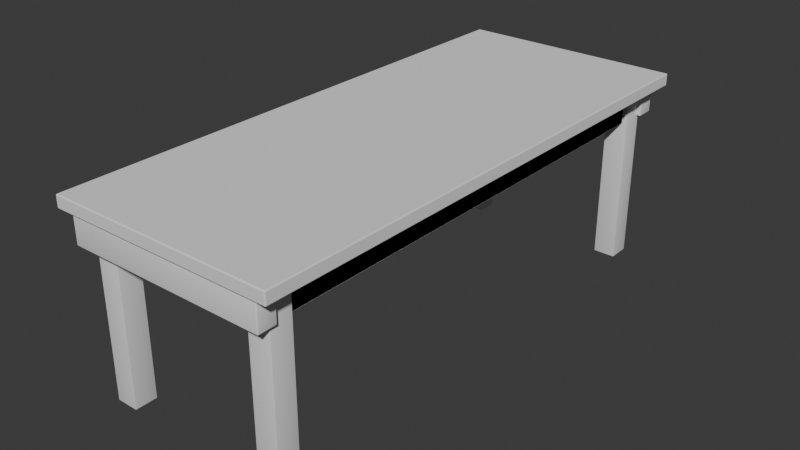 # Source: Hubbard_table.blend  (saved by Blender 4.0.36; exported with 4.5.12 LTS)
import bpy
from mathutils import Matrix  # noqa: F401  (used for matrix-valued properties, if any)

bpy.ops.wm.read_factory_settings(use_empty=True)
scene = bpy.context.scene
scene.name = 'Scene'

# ---- collections
col_collection = bpy.data.collections.new('Collection'); scene.collection.children.link(col_collection)

# ---- world
world_world = bpy.data.worlds.new('World'); scene.world = world_world
world_world.use_nodes = True; world_world.node_tree.nodes.clear()
_N = world_world.node_tree.nodes; _L = world_world.node_tree.links
n0 = _N.new('ShaderNodeOutputWorld'); n0.name = 'World Output'; n0.location = (300, 300)
n1 = _N.new('ShaderNodeBackground'); n1.name = 'Background'; n1.location = (10, 300)
n1.inputs[0].default_value = (0.05088, 0.05088, 0.05088, 1.0)
_L.new(n1.outputs[0], n0.inputs[0])
n0.is_active_output = True
world_world.color = (0.05088, 0.05088, 0.05088)
world_world.use_sun_shadow = False
world_world.sun_shadow_jitter_overblur = 0.0

# ---- meshes
me_cube_001 = bpy.data.meshes.new('Cube.001')
me_cube_001.from_pydata([(-0.4636, -1.111, -0.0254), (-0.4636, -1.111, 0.0254), (-0.4636, 1.111, -0.0254), (-0.4636, 1.111, 0.0254), (0.4636, -1.111, -0.0254), (0.4636, -1.111, 0.0254), (0.4636, 1.111, -0.0254), (0.4636, 1.111, 0.0254)], [], [(0, 1, 3, 2), (2, 3, 7, 6), (6, 7, 5, 4), (4, 5, 1, 0), (2, 6, 4, 0), (7, 3, 1, 5)])
_uv = me_cube_001.uv_layers.new(name='UVMap')
_uv.uv.foreach_set('vector', [0.375, 0.0, 0.625, 0.0, 0.625, 0.25, 0.375, 0.25, 0.375, 0.25, 0.625, 0.25, 0.625, 0.5, 0.375, 0.5, 0.375, 0.5, 0.625, 0.5, 0.625, 0.75, 0.375, 0.75, 0.375, 0.75, 0.625, 0.75, 0.625, 1.0, 0.375, 1.0, 0.125, 0.5, 0.375, 0.5, 0.375, 0.75, 0.125, 0.75, 0.625, 0.5, 0.875, 0.5, 0.875, 0.75, 0.625, 0.75])
me_cube_001.update()
me_cube_003 = bpy.data.meshes.new('Cube.003')
me_cube_003.from_pydata([(-0.04542, -0.04542, 0.0), (-0.04542, -0.04542, 0.7779), (-0.04542, 0.04542, 0.0), (-0.04542, 0.04542, 0.7779), (0.04542, -0.04542, 0.0), (0.04542, -0.04542, 0.7779), (0.04542, 0.04542, 0.0), (0.04542, 0.04542, 0.7779)], [], [(0, 1, 3, 2), (2, 3, 7, 6), (6, 7, 5, 4), (4, 5, 1, 0), (2, 6, 4, 0), (7, 3, 1, 5)])
me_cube_003.polygons.foreach_set('use_smooth', [True] * 6)
_uv = me_cube_003.uv_layers.new(name='UVMap')
_uv.uv.foreach_set('vector', [0.375, 0.0, 0.625, 0.0, 0.625, 0.25, 0.375, 0.25, 0.375, 0.25, 0.625, 0.25, 0.625, 0.5, 0.375, 0.5, 0.375, 0.5, 0.625, 0.5, 0.625, 0.75, 0.375, 0.75, 0.375, 0.75, 0.625, 0.75, 0.625, 1.0, 0.375, 1.0, 0.125, 0.5, 0.375, 0.5, 0.375, 0.75, 0.125, 0.75, 0.625, 0.5, 0.875, 0.5, 0.875, 0.75, 0.625, 0.75])
me_cube_003.update()
me_cube_004 = bpy.data.meshes.new('Cube.004')
me_cube_004.from_pydata([(0.02568, -1.022, -0.06953), (0.02568, -1.022, 0.06953), (0.02568, 1.022, -0.06953), (0.02568, 1.022, 0.06953), (-0.02568, -1.022, -0.06953), (-0.02568, -1.022, 0.06953), (-0.02568, 1.022, -0.06953), (-0.02568, 1.022, 0.06953)], [], [(0, 1, 3, 2), (2, 3, 7, 6), (6, 7, 5, 4), (4, 5, 1, 0), (2, 6, 4, 0), (7, 3, 1, 5)])
me_cube_004.polygons.foreach_set('use_smooth', [True] * 6)
_uv = me_cube_004.uv_layers.new(name='UVMap')
_uv.uv.foreach_set('vector', [0.375, 0.0, 0.625, 0.0, 0.625, 0.25, 0.375, 0.25, 0.375, 0.25, 0.625, 0.25, 0.625, 0.5, 0.375, 0.5, 0.375, 0.5, 0.625, 0.5, 0.625, 0.75, 0.375, 0.75, 0.375, 0.75, 0.625, 0.75, 0.625, 1.0, 0.375, 1.0, 0.125, 0.5, 0.375, 0.5, 0.375, 0.75, 0.125, 0.75, 0.625, 0.5, 0.875, 0.5, 0.875, 0.75, 0.625, 0.75])
me_cube_004.update()
me_cube_005 = bpy.data.meshes.new('Cube.005')
me_cube_005.from_pydata([(0.02568, -1.022, -0.06953), (0.02568, -1.022, 0.06953), (0.02568, 1.022, -0.06953), (0.02568, 1.022, 0.06953), (-0.02568, -1.022, -0.06953), (-0.02568, -1.022, 0.06953), (-0.02568, 1.022, -0.06953), (-0.02568, 1.022, 0.06953)], [], [(0, 1, 3, 2), (2, 3, 7, 6), (6, 7, 5, 4), (4, 5, 1, 0), (2, 6, 4, 0), (7, 3, 1, 5)])
me_cube_005.polygons.foreach_set('use_smooth', [True] * 6)
_uv = me_cube_005.uv_layers.new(name='UVMap')
_uv.uv.foreach_set('vector', [0.375, 0.0, 0.625, 0.0, 0.625, 0.25, 0.375, 0.25, 0.375, 0.25, 0.625, 0.25, 0.625, 0.5, 0.375, 0.5, 0.375, 0.5, 0.625, 0.5, 0.625, 0.75, 0.375, 0.75, 0.375, 0.75, 0.625, 0.75, 0.625, 1.0, 0.375, 1.0, 0.125, 0.5, 0.375, 0.5, 0.375, 0.75, 0.125, 0.75, 0.625, 0.5, 0.875, 0.5, 0.875, 0.75, 0.625, 0.75])
me_cube_005.update()
me_cube_006 = bpy.data.meshes.new('Cube.006')
me_cube_006.from_pydata([(0.02568, -1.022, -0.06953), (0.02568, -1.022, 0.06953), (0.02568, 1.022, -0.06953), (0.02568, 1.022, 0.06953), (-0.02568, -1.022, -0.06953), (-0.02568, -1.022, 0.06953), (-0.02568, 1.022, -0.06953), (-0.02568, 1.022, 0.06953)], [], [(0, 1, 3, 2), (2, 3, 7, 6), (6, 7, 5, 4), (4, 5, 1, 0), (2, 6, 4, 0), (7, 3, 1, 5)])
me_cube_006.polygons.foreach_set('use_smooth', [True] * 6)
_uv = me_cube_006.uv_layers.new(name='UVMap')
_uv.uv.foreach_set('vector', [0.375, 0.0, 0.625, 0.0, 0.625, 0.25, 0.375, 0.25, 0.375, 0.25, 0.625, 0.25, 0.625, 0.5, 0.375, 0.5, 0.375, 0.5, 0.625, 0.5, 0.625, 0.75, 0.375, 0.75, 0.375, 0.75, 0.625, 0.75, 0.625, 1.0, 0.375, 1.0, 0.125, 0.5, 0.375, 0.5, 0.375, 0.75, 0.125, 0.75, 0.625, 0.5, 0.875, 0.5, 0.875, 0.75, 0.625, 0.75])
me_cube_006.update()
me_cube_007 = bpy.data.meshes.new('Cube.007')
me_cube_007.from_pydata([(0.03814, -0.4089, -0.05617), (0.03814, -0.4089, 0.05617), (0.03814, 0.4089, -0.05617), (0.03814, 0.4089, 0.05617), (-0.03814, -0.4089, -0.05617), (-0.03814, -0.4089, 0.05617), (-0.03814, 0.4089, -0.05617), (-0.03814, 0.4089, 0.05617)], [], [(0, 1, 3, 2), (2, 3, 7, 6), (6, 7, 5, 4), (4, 5, 1, 0), (2, 6, 4, 0), (7, 3, 1, 5)])
me_cube_007.polygons.foreach_set('use_smooth', [True] * 6)
_uv = me_cube_007.uv_layers.new(name='UVMap')
_uv.uv.foreach_set('vector', [0.375, 0.0, 0.625, 0.0, 0.625, 0.25, 0.375, 0.25, 0.375, 0.25, 0.625, 0.25, 0.625, 0.5, 0.375, 0.5, 0.375, 0.5, 0.625, 0.5, 0.625, 0.75, 0.375, 0.75, 0.375, 0.75, 0.625, 0.75, 0.625, 1.0, 0.375, 1.0, 0.125, 0.5, 0.375, 0.5, 0.375, 0.75, 0.125, 0.75, 0.625, 0.5, 0.875, 0.5, 0.875, 0.75, 0.625, 0.75])
me_cube_007.update()

# ---- objects
ob_cube = bpy.data.objects.new('Cube', me_cube_001)
ob_cube_001 = bpy.data.objects.new('Cube.001', me_cube_003)
ob_cube_002 = bpy.data.objects.new('Cube.002', me_cube_004)
ob_cube_003 = bpy.data.objects.new('Cube.003', me_cube_005)
ob_cube_004 = bpy.data.objects.new('Cube.004', me_cube_006)
ob_cube_005 = bpy.data.objects.new('Cube.005', me_cube_007)

# ---- transforms, parenting, visibility, modifiers, constraints
ob_cube.location = (0.0, 0.0, 0.762)
_m = ob_cube.modifiers.new('Bevel', 'BEVEL')
_m.width = 0.004778
_m.width_pct = 0.004778
_m.segments = 3
ob_cube_001.location = (-0.3448, -0.9892, 0.0)
_m = ob_cube_001.modifiers.new('Mirror', 'MIRROR')
_m.use_axis = (True, True, False)
_m.mirror_object = ob_cube
_m = ob_cube_001.modifiers.new('Bevel', 'BEVEL')
_m.width = 0.001067
_m.width_pct = 0.001067
_m.segments = 3
ob_cube_002.location = (0.3448, -4.481e-08, 0.6673)
_m = ob_cube_002.modifiers.new('Bevel', 'BEVEL')
_m.width = 0.004496
_m.width_pct = 0.004496
_m.segments = 3
_m = ob_cube_002.modifiers.new('Mirror', 'MIRROR')
_m.mirror_object = ob_cube
ob_cube_003.location = (0.3448, -4.481e-08, 0.6673)
_m = ob_cube_003.modifiers.new('Bevel', 'BEVEL')
_m.width = 0.004496
_m.width_pct = 0.004496
_m.segments = 3
_m = ob_cube_003.modifiers.new('Mirror', 'MIRROR')
_m.mirror_object = ob_cube
ob_cube_004.location = (0.3448, -4.481e-08, 0.6673)
_m = ob_cube_004.modifiers.new('Bevel', 'BEVEL')
_m.width = 0.004496
_m.width_pct = 0.004496
_m.segments = 3
_m = ob_cube_004.modifiers.new('Mirror', 'MIRROR')
_m.mirror_object = ob_cube
ob_cube_005.location = (0.0, 1.058, 0.6736)
ob_cube_005.rotation_euler = (0.0, -0.0, 1.571)
_m = ob_cube_005.modifiers.new('Bevel', 'BEVEL')
_m.width = 0.004496
_m.width_pct = 0.004496
_m.segments = 3
_m = ob_cube_005.modifiers.new('Mirror', 'MIRROR')
_m.use_axis = (False, True, False)
_m.mirror_object = ob_cube

# ---- collection membership
col_collection.objects.link(ob_cube)
col_collection.objects.link(ob_cube_001)
col_collection.objects.link(ob_cube_002)
col_collection.objects.link(ob_cube_003)
col_collection.objects.link(ob_cube_004)
col_collection.objects.link(ob_cube_005)

# ---- scene / render settings (as saved in the file)
scene.frame_start = 1; scene.frame_end = 250; scene.frame_set(2)
scene.render.engine = 'BLENDER_EEVEE_NEXT'
scene.cycles.sampling_pattern = 'TABULATED_SOBOL'
bpy.context.view_layer.update()

# ---- added for rendering (the .blend has no active camera and no usable light): camera, sun
cam_auto = bpy.data.cameras.new('AutoCamera')
cam_auto.lens = 50.0
cam_auto.sensor_width = 36.0
cam_auto.clip_end = 1000.0
ob_auto_camera = bpy.data.objects.new('AutoCamera', cam_auto)
scene.collection.objects.link(ob_auto_camera)
ob_auto_camera.location = (2.34413, -2.81295, 2.269)
ob_auto_camera.rotation_euler = (1.09748, -7.21219e-08, 0.694738)
scene.camera = ob_auto_camera
light_auto_sun = bpy.data.lights.new('AutoSun', 'SUN')
light_auto_sun.energy = 3.0
light_auto_sun.angle = 0.0523599
ob_auto_sun = bpy.data.objects.new('AutoSun', light_auto_sun)
scene.collection.objects.link(ob_auto_sun)
ob_auto_sun.rotation_euler = (0.872665, 0.174533, 0.523599)
bpy.context.view_layer.update()
